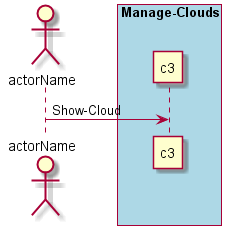

The diagram above was rendered by PlantUML. Its source (embedded in the PNG):
@startuml
Actor "actorName" as A

box "Manage-Clouds" #lightblue
participant "c3" as S
A -> S : Show-Cloud
end box

@enduml